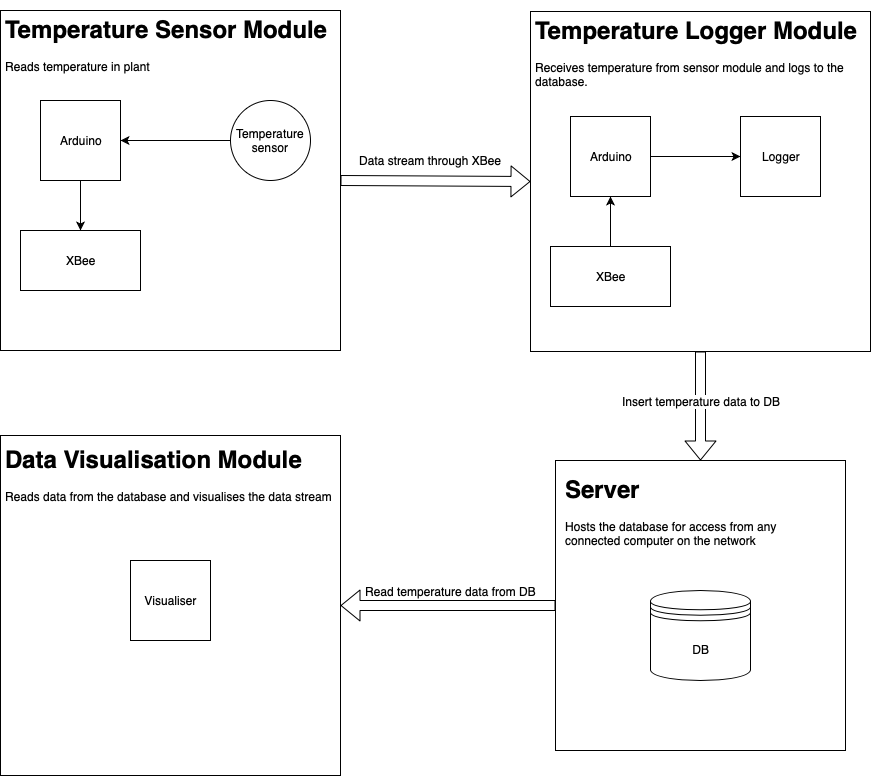

The diagram above was exported from draw.io. Its source (the exported page's mxGraphModel, read from the mxfile embedded in the PNG):
<mxGraphModel dx="1426" dy="767" grid="1" gridSize="10" guides="1" tooltips="1" connect="1" arrows="1" fold="1" page="1" pageScale="1" pageWidth="1100" pageHeight="850" math="0" shadow="0">
  <root>
    <mxCell id="0" />
    <mxCell id="1" parent="0" />
    <mxCell id="F_p7YCUQ0UrQRwklPpQa-27" value="" style="group" vertex="1" connectable="0" parent="1">
      <mxGeometry x="120" y="30" width="340" height="340" as="geometry" />
    </mxCell>
    <mxCell id="F_p7YCUQ0UrQRwklPpQa-1" value="" style="whiteSpace=wrap;html=1;aspect=fixed;" vertex="1" parent="F_p7YCUQ0UrQRwklPpQa-27">
      <mxGeometry width="340" height="340" as="geometry" />
    </mxCell>
    <mxCell id="F_p7YCUQ0UrQRwklPpQa-5" value="&lt;h1&gt;Temperature Sensor Module&lt;/h1&gt;&lt;p&gt;Reads temperature in plant&lt;/p&gt;" style="text;html=1;strokeColor=none;fillColor=none;spacing=5;spacingTop=-20;whiteSpace=wrap;overflow=hidden;rounded=0;" vertex="1" parent="F_p7YCUQ0UrQRwklPpQa-27">
      <mxGeometry width="340" height="90" as="geometry" />
    </mxCell>
    <mxCell id="F_p7YCUQ0UrQRwklPpQa-6" value="Arduino" style="whiteSpace=wrap;html=1;aspect=fixed;" vertex="1" parent="F_p7YCUQ0UrQRwklPpQa-27">
      <mxGeometry x="40" y="90" width="80" height="80" as="geometry" />
    </mxCell>
    <mxCell id="F_p7YCUQ0UrQRwklPpQa-7" value="Temperature sensor" style="ellipse;whiteSpace=wrap;html=1;aspect=fixed;" vertex="1" parent="F_p7YCUQ0UrQRwklPpQa-27">
      <mxGeometry x="230" y="90" width="80" height="80" as="geometry" />
    </mxCell>
    <mxCell id="F_p7YCUQ0UrQRwklPpQa-8" value="" style="endArrow=classic;html=1;exitX=0;exitY=0.5;exitDx=0;exitDy=0;entryX=1;entryY=0.5;entryDx=0;entryDy=0;" edge="1" parent="F_p7YCUQ0UrQRwklPpQa-27" source="F_p7YCUQ0UrQRwklPpQa-7" target="F_p7YCUQ0UrQRwklPpQa-6">
      <mxGeometry width="50" height="50" relative="1" as="geometry">
        <mxPoint y="410" as="sourcePoint" />
        <mxPoint x="50" y="360" as="targetPoint" />
      </mxGeometry>
    </mxCell>
    <mxCell id="F_p7YCUQ0UrQRwklPpQa-9" value="XBee" style="rounded=0;whiteSpace=wrap;html=1;" vertex="1" parent="F_p7YCUQ0UrQRwklPpQa-27">
      <mxGeometry x="20" y="220" width="120" height="60" as="geometry" />
    </mxCell>
    <mxCell id="F_p7YCUQ0UrQRwklPpQa-10" value="" style="endArrow=classic;html=1;entryX=0.5;entryY=0;entryDx=0;entryDy=0;exitX=0.5;exitY=1;exitDx=0;exitDy=0;" edge="1" parent="F_p7YCUQ0UrQRwklPpQa-27" source="F_p7YCUQ0UrQRwklPpQa-6" target="F_p7YCUQ0UrQRwklPpQa-9">
      <mxGeometry width="50" height="50" relative="1" as="geometry">
        <mxPoint y="410" as="sourcePoint" />
        <mxPoint x="50" y="360" as="targetPoint" />
      </mxGeometry>
    </mxCell>
    <mxCell id="F_p7YCUQ0UrQRwklPpQa-28" value="" style="group" vertex="1" connectable="0" parent="1">
      <mxGeometry x="650" y="31" width="340" height="340" as="geometry" />
    </mxCell>
    <mxCell id="F_p7YCUQ0UrQRwklPpQa-11" value="" style="whiteSpace=wrap;html=1;aspect=fixed;" vertex="1" parent="F_p7YCUQ0UrQRwklPpQa-28">
      <mxGeometry width="340" height="340" as="geometry" />
    </mxCell>
    <mxCell id="F_p7YCUQ0UrQRwklPpQa-12" value="&lt;h1&gt;Temperature Logger Module&lt;/h1&gt;&lt;p&gt;Receives temperature from sensor module and logs to the database.&lt;/p&gt;" style="text;html=1;strokeColor=none;fillColor=none;spacing=5;spacingTop=-20;whiteSpace=wrap;overflow=hidden;rounded=0;" vertex="1" parent="F_p7YCUQ0UrQRwklPpQa-28">
      <mxGeometry width="340" height="90" as="geometry" />
    </mxCell>
    <mxCell id="F_p7YCUQ0UrQRwklPpQa-13" value="XBee" style="rounded=0;whiteSpace=wrap;html=1;" vertex="1" parent="F_p7YCUQ0UrQRwklPpQa-28">
      <mxGeometry x="20" y="235" width="120" height="60" as="geometry" />
    </mxCell>
    <mxCell id="F_p7YCUQ0UrQRwklPpQa-14" value="Arduino" style="whiteSpace=wrap;html=1;aspect=fixed;" vertex="1" parent="F_p7YCUQ0UrQRwklPpQa-28">
      <mxGeometry x="40" y="105" width="80" height="80" as="geometry" />
    </mxCell>
    <mxCell id="F_p7YCUQ0UrQRwklPpQa-16" value="" style="endArrow=classic;html=1;entryX=0.5;entryY=1;entryDx=0;entryDy=0;exitX=0.5;exitY=0;exitDx=0;exitDy=0;" edge="1" parent="F_p7YCUQ0UrQRwklPpQa-28" source="F_p7YCUQ0UrQRwklPpQa-13" target="F_p7YCUQ0UrQRwklPpQa-14">
      <mxGeometry width="50" height="50" relative="1" as="geometry">
        <mxPoint x="-630" y="415" as="sourcePoint" />
        <mxPoint x="-580" y="365" as="targetPoint" />
      </mxGeometry>
    </mxCell>
    <mxCell id="F_p7YCUQ0UrQRwklPpQa-21" value="Logger" style="whiteSpace=wrap;html=1;aspect=fixed;" vertex="1" parent="F_p7YCUQ0UrQRwklPpQa-28">
      <mxGeometry x="210" y="105" width="80" height="80" as="geometry" />
    </mxCell>
    <mxCell id="F_p7YCUQ0UrQRwklPpQa-22" value="" style="endArrow=classic;html=1;entryX=0;entryY=0.5;entryDx=0;entryDy=0;exitX=1;exitY=0.5;exitDx=0;exitDy=0;" edge="1" parent="F_p7YCUQ0UrQRwklPpQa-28" source="F_p7YCUQ0UrQRwklPpQa-14" target="F_p7YCUQ0UrQRwklPpQa-21">
      <mxGeometry width="50" height="50" relative="1" as="geometry">
        <mxPoint x="-630" y="805" as="sourcePoint" />
        <mxPoint x="-580" y="755" as="targetPoint" />
      </mxGeometry>
    </mxCell>
    <mxCell id="F_p7YCUQ0UrQRwklPpQa-29" value="" style="group" vertex="1" connectable="0" parent="1">
      <mxGeometry x="675" y="480" width="290" height="290" as="geometry" />
    </mxCell>
    <mxCell id="F_p7YCUQ0UrQRwklPpQa-36" value="" style="group" vertex="1" connectable="0" parent="F_p7YCUQ0UrQRwklPpQa-29">
      <mxGeometry width="290" height="290" as="geometry" />
    </mxCell>
    <mxCell id="F_p7YCUQ0UrQRwklPpQa-18" value="" style="whiteSpace=wrap;html=1;aspect=fixed;" vertex="1" parent="F_p7YCUQ0UrQRwklPpQa-36">
      <mxGeometry width="290" height="290" as="geometry" />
    </mxCell>
    <mxCell id="F_p7YCUQ0UrQRwklPpQa-17" value="DB" style="shape=datastore;whiteSpace=wrap;html=1;" vertex="1" parent="F_p7YCUQ0UrQRwklPpQa-36">
      <mxGeometry x="95" y="130" width="100" height="90" as="geometry" />
    </mxCell>
    <mxCell id="F_p7YCUQ0UrQRwklPpQa-20" value="&lt;h1&gt;Server&lt;/h1&gt;&lt;p&gt;Hosts the database for access from any connected computer on the network&lt;/p&gt;" style="text;html=1;strokeColor=none;fillColor=none;spacing=5;spacingTop=-20;whiteSpace=wrap;overflow=hidden;rounded=0;" vertex="1" parent="F_p7YCUQ0UrQRwklPpQa-36">
      <mxGeometry x="5" y="10" width="280" height="120" as="geometry" />
    </mxCell>
    <mxCell id="F_p7YCUQ0UrQRwklPpQa-30" value="" style="shape=flexArrow;endArrow=classic;html=1;exitX=1;exitY=0.5;exitDx=0;exitDy=0;entryX=0;entryY=0.5;entryDx=0;entryDy=0;" edge="1" parent="1" source="F_p7YCUQ0UrQRwklPpQa-1" target="F_p7YCUQ0UrQRwklPpQa-11">
      <mxGeometry width="50" height="50" relative="1" as="geometry">
        <mxPoint x="120" y="870" as="sourcePoint" />
        <mxPoint x="170" y="820" as="targetPoint" />
      </mxGeometry>
    </mxCell>
    <mxCell id="F_p7YCUQ0UrQRwklPpQa-32" value="Data stream through XBee" style="text;html=1;resizable=0;points=[];align=center;verticalAlign=middle;labelBackgroundColor=#ffffff;" vertex="1" connectable="0" parent="F_p7YCUQ0UrQRwklPpQa-30">
      <mxGeometry x="-0.1052" y="-2" relative="1" as="geometry">
        <mxPoint x="5" y="-22.5" as="offset" />
      </mxGeometry>
    </mxCell>
    <mxCell id="F_p7YCUQ0UrQRwklPpQa-34" value="" style="shape=flexArrow;endArrow=classic;html=1;exitX=0.5;exitY=1;exitDx=0;exitDy=0;entryX=0.5;entryY=0;entryDx=0;entryDy=0;" edge="1" parent="1" source="F_p7YCUQ0UrQRwklPpQa-11" target="F_p7YCUQ0UrQRwklPpQa-18">
      <mxGeometry width="50" height="50" relative="1" as="geometry">
        <mxPoint x="120" y="870" as="sourcePoint" />
        <mxPoint x="820" y="500" as="targetPoint" />
      </mxGeometry>
    </mxCell>
    <mxCell id="F_p7YCUQ0UrQRwklPpQa-38" value="Insert temperature data to DB" style="text;html=1;resizable=0;points=[];align=center;verticalAlign=middle;labelBackgroundColor=#ffffff;" vertex="1" connectable="0" parent="F_p7YCUQ0UrQRwklPpQa-34">
      <mxGeometry x="-0.3028" y="1" relative="1" as="geometry">
        <mxPoint x="-1" y="11" as="offset" />
      </mxGeometry>
    </mxCell>
    <mxCell id="F_p7YCUQ0UrQRwklPpQa-35" value="" style="shape=flexArrow;endArrow=classic;html=1;entryX=1;entryY=0.5;entryDx=0;entryDy=0;exitX=0;exitY=0.5;exitDx=0;exitDy=0;" edge="1" parent="1" source="F_p7YCUQ0UrQRwklPpQa-18" target="F_p7YCUQ0UrQRwklPpQa-24">
      <mxGeometry width="50" height="50" relative="1" as="geometry">
        <mxPoint x="120" y="870" as="sourcePoint" />
        <mxPoint x="170" y="820" as="targetPoint" />
      </mxGeometry>
    </mxCell>
    <mxCell id="F_p7YCUQ0UrQRwklPpQa-39" value="Read temperature data from DB" style="text;html=1;resizable=0;points=[];align=center;verticalAlign=middle;labelBackgroundColor=#ffffff;" vertex="1" connectable="0" parent="F_p7YCUQ0UrQRwklPpQa-35">
      <mxGeometry x="-0.0326" y="-1" relative="1" as="geometry">
        <mxPoint x="-1" y="-14" as="offset" />
      </mxGeometry>
    </mxCell>
    <mxCell id="F_p7YCUQ0UrQRwklPpQa-37" value="" style="group" vertex="1" connectable="0" parent="1">
      <mxGeometry x="120" y="455" width="340" height="340" as="geometry" />
    </mxCell>
    <mxCell id="F_p7YCUQ0UrQRwklPpQa-24" value="" style="whiteSpace=wrap;html=1;aspect=fixed;" vertex="1" parent="F_p7YCUQ0UrQRwklPpQa-37">
      <mxGeometry width="340" height="340" as="geometry" />
    </mxCell>
    <mxCell id="F_p7YCUQ0UrQRwklPpQa-25" value="&lt;h1&gt;Data Visualisation Module&lt;/h1&gt;&lt;p&gt;Reads data from the database and visualises the data stream&lt;/p&gt;" style="text;html=1;strokeColor=none;fillColor=none;spacing=5;spacingTop=-20;whiteSpace=wrap;overflow=hidden;rounded=0;" vertex="1" parent="F_p7YCUQ0UrQRwklPpQa-37">
      <mxGeometry y="5" width="340" height="90" as="geometry" />
    </mxCell>
    <mxCell id="F_p7YCUQ0UrQRwklPpQa-26" value="Visualiser" style="whiteSpace=wrap;html=1;aspect=fixed;" vertex="1" parent="F_p7YCUQ0UrQRwklPpQa-37">
      <mxGeometry x="130" y="125" width="80" height="80" as="geometry" />
    </mxCell>
  </root>
</mxGraphModel>